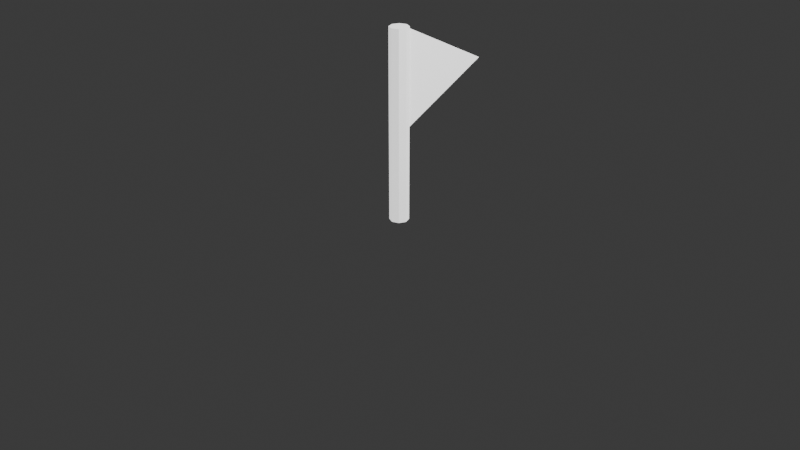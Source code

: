 # Source: Spot_of_interest.blend  (saved by Blender 5.1.30; exported with 4.5.12 LTS)
import bpy
from mathutils import Matrix  # noqa: F401  (used for matrix-valued properties, if any)

bpy.ops.wm.read_factory_settings(use_empty=True)
scene = bpy.context.scene
scene.name = 'Scene'

# ---- collections
col_collection = bpy.data.collections.new('Collection'); scene.collection.children.link(col_collection)

# ---- materials (node trees are filled in below, after node groups)
mat_material_003 = bpy.data.materials.new('Material.003')

# ---- material node trees
mat_material_003.use_nodes = True; mat_material_003.node_tree.nodes.clear()
_N = mat_material_003.node_tree.nodes; _L = mat_material_003.node_tree.links
n0 = _N.new('ShaderNodeBsdfPrincipled'); n0.name = 'Principled BSDF'; n0.location = (-200, 100)
n0.inputs[0].default_value = (1.0, 1.0, 1.0, 1.0)
n0.inputs[2].default_value = 0.9171
n0.inputs[28].default_value = 1.0
n1 = _N.new('ShaderNodeOutputMaterial'); n1.name = 'Material Output'; n1.location = (200, 100)
_L.new(n0.outputs[0], n1.inputs[0])
n1.is_active_output = True

# ---- world
world_world = bpy.data.worlds.new('World'); scene.world = world_world
world_world.use_nodes = True; world_world.node_tree.nodes.clear()
_N = world_world.node_tree.nodes; _L = world_world.node_tree.links
n0 = _N.new('ShaderNodeOutputWorld'); n0.name = 'World Output'; n0.location = (200, 100)
n1 = _N.new('ShaderNodeBackground'); n1.name = 'Background'; n1.location = (-200, 100)
n1.inputs[0].default_value = (0.05088, 0.05088, 0.05088, 1.0)
_L.new(n1.outputs[0], n0.inputs[0])
n0.is_active_output = True
world_world.color = (0.05088, 0.05088, 0.05088)
world_world.sun_shadow_jitter_overblur = 0.0

# ---- cameras
cam_camera = bpy.data.cameras.new('Camera')
cam_camera.clip_end = 100.0
cam_camera.ortho_scale = 7.314

# ---- lights
light_light = bpy.data.lights.new('Light', 'POINT')
light_light.energy = 1000.0
light_light.shadow_soft_size = 0.1

# ---- meshes
me_cube_001 = bpy.data.meshes.new('Cube.001')
me_cube_001.from_pydata([(-0.05, 0.07847, 0.9794), (-0.05, 0.07847, 1.979), (-0.05, 1.059, 1.479), (-0.05, 1.059, 1.479), (0.05, 0.07847, 0.9794), (0.05, 0.07847, 1.979), (0.05, 1.059, 1.479), (0.05, 1.059, 1.479), (0.0, 0.1, 0.0), (0.0, 0.1, 2.0), (0.07071, 0.07071, 0.0), (0.07071, 0.07071, 2.0), (0.1, 0.0, 0.0), (0.1, 0.0, 2.0), (0.07071, -0.07071, 0.0), (0.07071, -0.07071, 2.0), (0.0, -0.1, 0.0), (0.0, -0.1, 2.0), (-0.07071, -0.07071, 0.0), (-0.07071, -0.07071, 2.0), (-0.1, 0.0, 0.0), (-0.1, 0.0, 2.0), (-0.07071, 0.07071, 0.0), (-0.07071, 0.07071, 2.0)], [], [(0, 1, 3, 2), (2, 3, 7, 6), (6, 7, 5, 4), (4, 5, 1, 0), (2, 6, 4, 0), (7, 3, 1, 5), (8, 9, 11, 10), (10, 11, 13, 12), (12, 13, 15, 14), (14, 15, 17, 16), (16, 17, 19, 18), (18, 19, 21, 20), (11, 9, 23, 21, 19, 17, 15, 13), (20, 21, 23, 22), (22, 23, 9, 8), (8, 10, 12, 14, 16, 18, 20, 22)])
_uv = me_cube_001.uv_layers.new(name='UVMap')
_uv.uv.foreach_set('vector', [0.0, 0.5, 0.0, 0.0, 0.5, 0.25, 0.5, 0.25, 0.7812, 0.6406, 0.7812, 0.6406, 0.7812, 0.6406, 0.7812, 0.6406, 0.0, 0.75, 0.0, 0.75, 0.5, 0.5, 0.5, 1.0, 0.8828, 0.5078, 0.8828, 0.0, 0.9297, 0.0, 0.9297, 0.5078, 0.7812, 0.0, 0.8281, 0.0, 0.8281, 0.5469, 0.7812, 0.5469, 0.8828, 0.5469, 0.8359, 0.5469, 0.8359, 0.0, 0.8828, 0.0, 0.7422, 1.0, 0.7422, 0.0, 0.7812, 0.0, 0.7812, 1.0, 0.5, 1.0, 0.5, 0.0, 0.5391, 0.0, 0.5391, 1.0, 0.5391, 1.0, 0.5391, 0.0, 0.5703, 0.0, 0.5703, 1.0, 0.5703, 1.0, 0.5703, 0.0, 0.6094, 0.0, 0.6094, 1.0, 0.6094, 1.0, 0.6094, 0.0, 0.6406, 0.0, 0.6406, 1.0, 0.6406, 1.0, 0.6406, 0.0, 0.6797, 0.0, 0.6797, 1.0, 0.8203, 0.6484, 0.7812, 0.6094, 0.7812, 0.5859, 0.8203, 0.5469, 0.8438, 0.5469, 0.8828, 0.5859, 0.8828, 0.6094, 0.8438, 0.6484, 0.6797, 1.0, 0.6797, 0.0, 0.7109, 0.0, 0.7109, 1.0, 0.7109, 1.0, 0.7109, 0.0, 0.7422, 0.0, 0.7422, 1.0, 0.8828, 0.6797, 0.8828, 0.7031, 0.8438, 0.7422, 0.8203, 0.7422, 0.7812, 0.7031, 0.7812, 0.6797, 0.8203, 0.6406, 0.8438, 0.6406])
me_cube_001.materials.append(mat_material_003)
me_cube_001.update()

# ---- objects
ob_light = bpy.data.objects.new('Light', light_light)
ob_camera = bpy.data.objects.new('Camera', cam_camera)
ob_cube = bpy.data.objects.new('Cube', me_cube_001)

# ---- transforms, parenting, visibility, modifiers, constraints
ob_light.location = (4.076, 1.005, 5.904)
ob_light.rotation_euler = (0.6503, 0.05522, 1.866)
ob_light.lock_rotations_4d = False
ob_light.empty_display_type = 'ARROWS'
ob_light.color = (0.0, 0.0, 0.0, 0.0)
ob_light.lineart.crease_threshold = 0.0
ob_camera.location = (7.359, -6.926, 4.958)
ob_camera.rotation_euler = (1.109, 0.0, 0.8149)
ob_camera.lock_rotations_4d = False
ob_camera.empty_display_type = 'ARROWS'
ob_camera.color = (0.0, 0.0, 0.0, 0.0)
ob_camera.display_type = 'WIRE'
ob_camera.lineart.crease_threshold = 0.0
ob_cube.location = (0.0, 0.0, 0.0)

# ---- collection membership
col_collection.objects.link(ob_light)
col_collection.objects.link(ob_camera)
col_collection.objects.link(ob_cube)

# ---- scene / render settings (as saved in the file)
scene.camera = ob_camera
scene.frame_start = 1; scene.frame_end = 250; scene.frame_set(218)
scene.render.engine = 'BLENDER_EEVEE_NEXT'
scene.render.bake_bias = 0.0
scene.render.bake_samples = 0
scene.cycles.sampling_pattern = 'TABULATED_SOBOL'
scene.eevee.use_volume_custom_range = False
bpy.context.view_layer.update()
